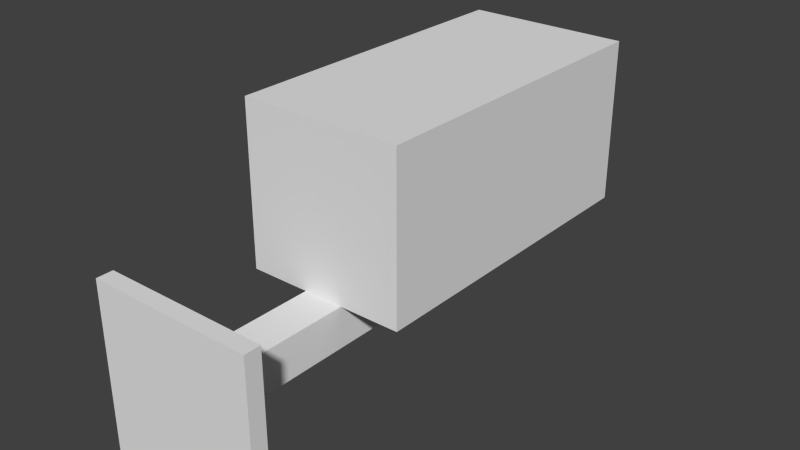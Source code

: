 # Source: camera.blend  (saved by Blender 2.73.0; exported with 4.5.12 LTS)
import bpy
from mathutils import Matrix  # noqa: F401  (used for matrix-valued properties, if any)

bpy.ops.wm.read_factory_settings(use_empty=True)
scene = bpy.context.scene
scene.name = 'Scene'

# ---- collections
col_collection_1 = bpy.data.collections.new('Collection 1'); scene.collection.children.link(col_collection_1)

# ---- materials (node trees are filled in below, after node groups)
mat_material = bpy.data.materials.new('Material')
mat_material.alpha_threshold = 0.0
mat_material.use_transparent_shadow = False
mat_material.roughness = 0.5
mat_material.line_color = (0.0, 0.0, 0.0, 1.0)

# ---- material node trees

# ---- world
world_world = bpy.data.worlds.new('World'); scene.world = world_world
world_world.color = (0.05088, 0.05088, 0.05088)
world_world.use_sun_shadow = False
world_world.sun_shadow_jitter_overblur = 0.0
world_world.cycles.sampling_method = 'MANUAL'
world_world.cycles.sample_map_resolution = 256

# ---- meshes
me_cube04 = bpy.data.meshes.new('Cube04')
me_cube04.from_pydata([(-0.7, -0.1, -0.7), (-0.7, 0.1, -0.7), (0.7, 0.1, -0.7), (0.7, -0.1, -0.7), (-0.7, -0.1, 0.7), (-0.7, 0.1, 0.7), (0.7, 0.1, 0.7), (0.7, -0.1, 0.7)], [], [(5, 1, 0), (6, 2, 1), (7, 3, 2), (4, 0, 3), (1, 2, 3), (6, 5, 4), (4, 5, 0), (5, 6, 1), (6, 7, 2), (7, 4, 3), (0, 1, 3), (7, 6, 4)])
_uv = me_cube04.uv_layers.new(name='UVMap')
_uv.uv.foreach_set('vector', [0.5002, 0.9998, 0.5002, 0.5002, 0.5716, 0.5002, 0.4998, 0.0001755, 0.4998, 0.4998, 0.0001755, 0.4998, 0.5719, 0.9998, 0.5719, 0.5002, 0.6433, 0.5002, 0.5002, 0.4998, 0.5002, 0.0001755, 0.9998, 0.0001755, 0.0001755, 0.5002, 0.4998, 0.5002, 0.4998, 0.5716, 0.4998, 0.6433, 0.0001755, 0.6433, 0.0001755, 0.5719, 0.5716, 0.9998, 0.5002, 0.9998, 0.5716, 0.5002, 0.0001755, 0.0001756, 0.4998, 0.0001755, 0.0001755, 0.4998, 0.6433, 0.9998, 0.5719, 0.9998, 0.6433, 0.5002, 0.9998, 0.4998, 0.5002, 0.4998, 0.9998, 0.0001755, 0.0001755, 0.5716, 0.0001755, 0.5002, 0.4998, 0.5716, 0.4998, 0.5719, 0.4998, 0.6433, 0.0001755, 0.5719])
me_cube04.use_remesh_preserve_volume = False
me_cube04.use_remesh_preserve_attributes = False
me_cube04.use_mirror_vertex_groups = False
me_cube04.update()
me_cube03 = bpy.data.meshes.new('Cube03')
me_cube03.from_pydata([(-0.25, 3.0, -0.25), (-0.25, 3.5, -0.25), (0.25, 3.5, -0.25), (0.25, 3.0, -0.25), (-0.25, 3.0, 0.25), (-0.25, 3.5, 0.25), (0.25, 3.5, 0.25), (0.25, 3.0, 0.25)], [], [(5, 1, 0), (6, 2, 1), (7, 3, 2), (4, 0, 3), (1, 2, 3), (6, 5, 4), (4, 5, 0), (5, 6, 1), (6, 7, 2), (7, 4, 3), (0, 1, 3), (7, 6, 4)])
_uv = me_cube03.uv_layers.new(name='UVMap')
_uv.uv.foreach_set('vector', [0.0001998, 0.0001998, 0.3331, 0.0001998, 0.3331, 0.3331, 0.6665, 0.0001998, 0.6665, 0.3331, 0.3335, 0.3331, 0.6669, 0.3331, 0.6669, 0.0001998, 0.9998, 0.0001998, 0.0001998, 0.6665, 0.0001998, 0.3335, 0.3331, 0.3335, 0.0001998, 0.6669, 0.3331, 0.6669, 0.3331, 0.9998, 0.6665, 0.6665, 0.3335, 0.6665, 0.3335, 0.3335, 0.0001998, 0.3331, 0.0001998, 0.0001998, 0.3331, 0.3331, 0.3335, 0.0001998, 0.6665, 0.0001998, 0.3335, 0.3331, 0.9998, 0.3331, 0.6669, 0.3331, 0.9998, 0.0001998, 0.3331, 0.6665, 0.0001998, 0.6665, 0.3331, 0.3335, 0.0001998, 0.9998, 0.0001998, 0.6669, 0.3331, 0.9998, 0.6665, 0.3335, 0.6665, 0.6665, 0.3335, 0.3335])
me_cube03.use_remesh_preserve_volume = False
me_cube03.use_remesh_preserve_attributes = False
me_cube03.use_mirror_vertex_groups = False
me_cube03.update()
me_cube02 = bpy.data.meshes.new('Cube02')
me_cube02.from_pydata([(-1.0, -1.0, -1.0), (-1.0, 3.0, -1.0), (1.0, 3.0, -1.0), (1.0, -1.0, -1.0), (-1.0, -1.0, 1.0), (-1.0, 3.0, 1.0), (1.0, 3.0, 1.0), (1.0, -1.0, 1.0)], [], [(5, 1, 0), (6, 2, 1), (7, 3, 2), (4, 0, 3), (1, 2, 3), (6, 5, 4), (4, 5, 0), (5, 6, 1), (6, 7, 2), (7, 4, 3), (0, 1, 3), (7, 6, 4)])
_uv = me_cube02.uv_layers.new(name='UVMap')
_uv.uv.foreach_set('vector', [0.0001207, 0.0001207, 0.2501, 0.0001207, 0.2501, 0.5, 0.5002, 0.5002, 0.5002, 0.7502, 0.2503, 0.7502, 0.7499, 0.5, 0.5, 0.5, 0.5, 0.0001207, 0.0001207, 0.7502, 0.0001207, 0.5002, 0.2501, 0.5002, 0.2501, 0.0001207, 0.5, 0.0001207, 0.5, 0.5, 0.7499, 0.0001207, 0.9999, 0.0001207, 0.9999, 0.5, 0.0001207, 0.5, 0.0001207, 0.0001207, 0.2501, 0.5, 0.2503, 0.5002, 0.5002, 0.5002, 0.2503, 0.7502, 0.7499, 0.0001207, 0.7499, 0.5, 0.5, 0.0001207, 0.2501, 0.7502, 0.0001207, 0.7502, 0.2501, 0.5002, 0.2501, 0.5, 0.2501, 0.0001207, 0.5, 0.5, 0.7499, 0.5, 0.7499, 0.0001207, 0.9999, 0.5])
me_cube02.use_remesh_preserve_volume = False
me_cube02.use_remesh_preserve_attributes = False
me_cube02.use_mirror_vertex_groups = False
me_cube02.update()
me_cube01 = bpy.data.meshes.new('Cube01')
me_cube01.from_pydata([(0.25, 4.0, -0.25), (0.25, 0.0, -0.25), (-0.25, 3.576e-07, -0.25), (-0.25, 4.0, -0.25), (0.25, 4.0, 0.25), (0.25, -1.192e-06, 0.25), (-0.25, 7.153e-07, 0.25), (-0.25, 4.0, 0.25)], [], [(1, 2, 3), (7, 6, 5), (4, 5, 1), (2, 6, 7), (0, 3, 7), (0, 1, 3), (4, 7, 5), (0, 4, 1), (3, 2, 7), (4, 0, 7)])
_uv = me_cube01.uv_layers.new(name='UVMap')
_uv.uv.foreach_set('vector', [8.409e-05, 0.375, 8.397e-05, 0.25, 0.9999, 0.25, 0.9999, 0.1251, 8.385e-05, 0.1251, 8.32e-05, 8.484e-05, 0.9999, 0.5, 8.391e-05, 0.5, 8.409e-05, 0.375, 8.397e-05, 0.25, 8.385e-05, 0.1251, 0.9999, 0.1251, 0.1251, 0.6251, 8.346e-05, 0.6251, 8.32e-05, 0.5002, 0.9999, 0.375, 8.409e-05, 0.375, 0.9999, 0.25, 0.9999, 8.32e-05, 0.9999, 0.1251, 8.32e-05, 8.484e-05, 0.9999, 0.375, 0.9999, 0.5, 8.409e-05, 0.375, 0.9999, 0.25, 8.397e-05, 0.25, 0.9999, 0.1251, 0.1251, 0.5002, 0.1251, 0.6251, 8.32e-05, 0.5002])
me_cube01.materials.append(mat_material)
me_cube01.use_remesh_preserve_volume = False
me_cube01.use_remesh_preserve_attributes = False
me_cube01.use_mirror_vertex_groups = False
me_cube01.update()

# ---- objects
ob_mount = bpy.data.objects.new('Mount', me_cube04)
ob_lens = bpy.data.objects.new('Lens', me_cube03)
ob_body = bpy.data.objects.new('Body', me_cube02)
ob_base = bpy.data.objects.new('Base', me_cube01)

# ---- transforms, parenting, visibility, modifiers, constraints
ob_mount.location = (0.0, 0.1, 0.0)
ob_mount.scale = (1.44, 1.0, 1.44)
ob_mount.lineart.crease_threshold = 0.0
ob_lens.location = (0.0, 3.0, 1.25)
ob_lens.lineart.crease_threshold = 0.0
ob_body.location = (0.0, 3.0, 1.25)
ob_body.lineart.crease_threshold = 0.0
ob_base.location = (0.0, 0.0, 0.0)
ob_base.lock_rotations_4d = False
ob_base.empty_display_type = 'ARROWS'
ob_base.lineart.crease_threshold = 0.0

# ---- collection membership
col_collection_1.objects.link(ob_mount)
col_collection_1.objects.link(ob_lens)
col_collection_1.objects.link(ob_body)
col_collection_1.objects.link(ob_base)

# ---- scene / render settings (as saved in the file)
scene.frame_start = 1; scene.frame_end = 250; scene.frame_set(1)
scene.render.engine = 'BLENDER_EEVEE_NEXT'
scene.render.resolution_percentage = 50
scene.render.dither_intensity = 0.0
scene.cycles.use_denoising = False
scene.cycles.samples = 10
scene.cycles.sampling_pattern = 'TABULATED_SOBOL'
scene.cycles.light_sampling_threshold = 0.0
scene.cycles.use_adaptive_sampling = False
scene.cycles.use_light_tree = False
scene.cycles.blur_glossy = 0.0
scene.cycles.pixel_filter_type = 'GAUSSIAN'
scene.cycles.sample_clamp_indirect = 0.0
scene.view_settings.view_transform = 'Standard'
bpy.context.view_layer.update()

# ---- added for rendering (the .blend has no active camera and no usable light): camera, sun
cam_auto = bpy.data.cameras.new('AutoCamera')
cam_auto.lens = 50.0
cam_auto.sensor_width = 36.0
cam_auto.clip_end = 1000.0
ob_auto_camera = bpy.data.objects.new('AutoCamera', cam_auto)
scene.collection.objects.link(ob_auto_camera)
ob_auto_camera.location = (6.98093, -5.12712, 6.20574)
ob_auto_camera.rotation_euler = (1.09748, -7.21219e-08, 0.694738)
scene.camera = ob_auto_camera
light_auto_sun = bpy.data.lights.new('AutoSun', 'SUN')
light_auto_sun.energy = 3.0
light_auto_sun.angle = 0.0523599
ob_auto_sun = bpy.data.objects.new('AutoSun', light_auto_sun)
scene.collection.objects.link(ob_auto_sun)
ob_auto_sun.rotation_euler = (0.872665, 0.174533, 0.523599)
bpy.context.view_layer.update()
